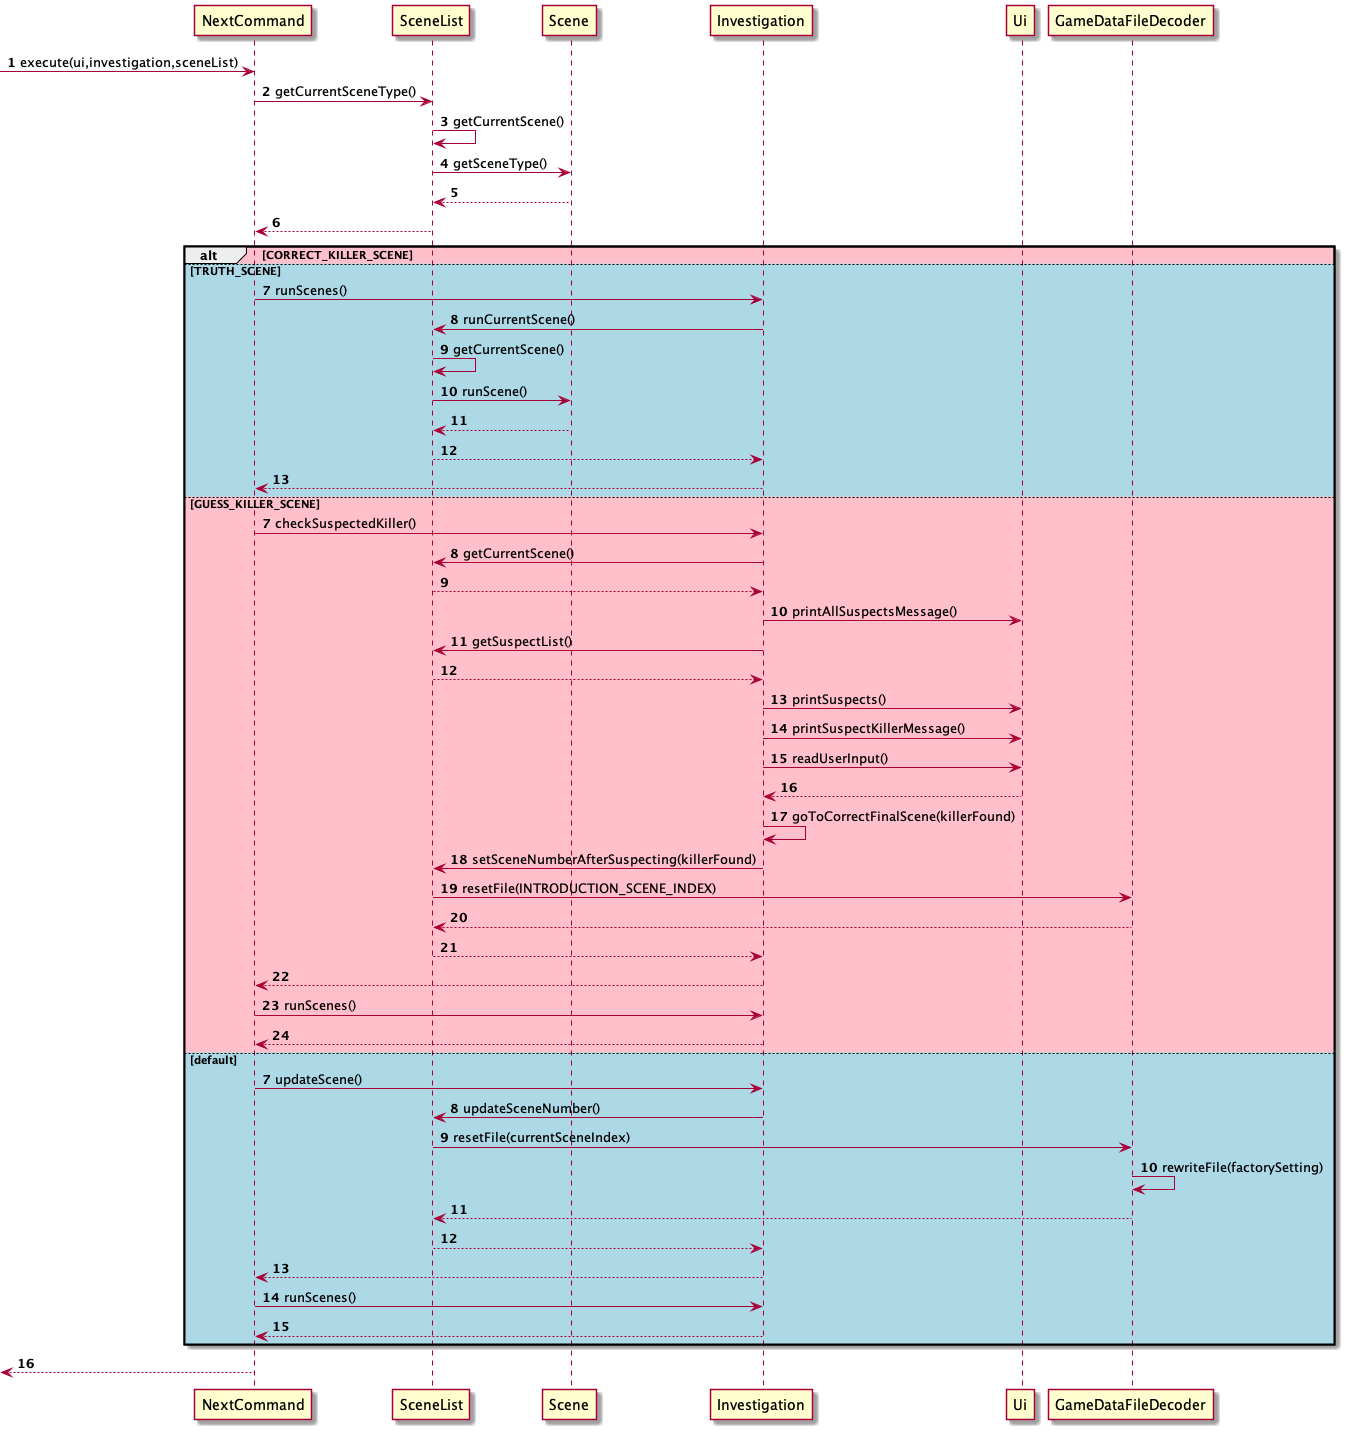

The diagram above was rendered by PlantUML. Its source (embedded in the PNG):
@startuml
autonumber

-> NextCommand: execute(ui,investigation,sceneList)
NextCommand -> SceneList: getCurrentSceneType()
SceneList -> SceneList: getCurrentScene()
SceneList -> Scene: getSceneType()
SceneList <-- Scene
NextCommand <-- SceneList
alt #pink CORRECT_KILLER_SCENE

autonumber 7

else #lightBlue TRUTH_SCENE
    NextCommand -> Investigation: runScenes()
    Investigation -> SceneList: runCurrentScene()
    SceneList -> SceneList: getCurrentScene()
    SceneList -> Scene: runScene()
    SceneList <-- Scene
    Investigation <-- SceneList
    NextCommand <-- Investigation
    
autonumber 7

else #pink GUESS_KILLER_SCENE
    NextCommand -> Investigation: checkSuspectedKiller()
    Investigation -> SceneList: getCurrentScene()
    Investigation <-- SceneList
    Investigation -> Ui: printAllSuspectsMessage()
    Investigation -> SceneList: getSuspectList()
    Investigation <-- SceneList
    Investigation -> Ui: printSuspects()
    Investigation -> Ui: printSuspectKillerMessage()
    Investigation -> Ui: readUserInput()
    Investigation <-- Ui
    Investigation -> Investigation: goToCorrectFinalScene(killerFound)
    Investigation -> SceneList: setSceneNumberAfterSuspecting(killerFound)
    SceneList -> GameDataFileDecoder: resetFile(INTRODUCTION_SCENE_INDEX)
    SceneList <-- GameDataFileDecoder
    Investigation <-- SceneList
    NextCommand <-- Investigation
    NextCommand -> Investigation: runScenes()
    NextCommand <-- Investigation

autonumber 7

else #lightBlue default
    NextCommand -> Investigation: updateScene()
    Investigation -> SceneList: updateSceneNumber()
    SceneList -> GameDataFileDecoder: resetFile(currentSceneIndex)
    GameDataFileDecoder -> GameDataFileDecoder: rewriteFile(factorySetting)
    SceneList <-- GameDataFileDecoder
    Investigation <-- SceneList
    NextCommand <-- Investigation
    NextCommand -> Investigation: runScenes()
    NextCommand <-- Investigation
end
<-- NextCommand
@enduml